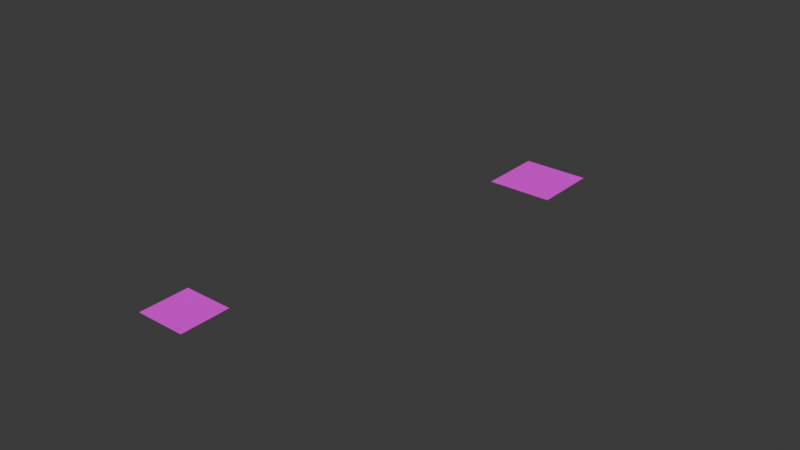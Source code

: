 # Source: MoatGate.blend  (saved by Blender 5.0.118; exported with 4.5.12 LTS)
import bpy
from mathutils import Matrix  # noqa: F401  (used for matrix-valued properties, if any)

bpy.ops.wm.read_factory_settings(use_empty=True)
scene = bpy.context.scene
scene.name = 'Scene'

# ---- collections
col_collection = bpy.data.collections.new('Collection'); scene.collection.children.link(col_collection)

# ---- images (referenced by path relative to the original .blend; pixels are not part of the script)
import os
ASSET_DIR = os.environ.get("B2B_ASSET_DIR", "")  # directory of the original .blend (textures are referenced by path, not embedded)
HERE = os.path.dirname(os.path.abspath(__file__))  # packed textures are extracted next to this script under _unpacked/

def load_image(name, relpath, width, height, colorspace="sRGB"):
    """Load a texture the original file referenced (path relative to the .blend, or extracted next to this script)."""
    p = next((c for c in (os.path.join(HERE, relpath), os.path.join(ASSET_DIR, relpath)) if relpath and os.path.exists(c)), "")
    if p:
        img = bpy.data.images.load(p, check_existing=True)
        img.name = name
    else:  # same state as the original file: an image datablock whose file is absent (Cycles renders it pink)
        img = bpy.data.images.new(name, width, height)
        img.source = "FILE"
        img.filepath = "//" + (relpath or name)
    img.colorspace_settings.name = colorspace
    return img
img_tex_9005800_png = load_image('tex_9005800.png', 'tex_9005800.png', 1024, 1024, 'sRGB')

# ---- materials (node trees are filled in below, after node groups)
mat_material1 = bpy.data.materials.new('Material1')

# ---- material node trees
mat_material1.use_nodes = True; mat_material1.node_tree.nodes.clear()
_N = mat_material1.node_tree.nodes; _L = mat_material1.node_tree.links
n0 = _N.new('ShaderNodeOutputMaterial'); n0.name = 'Material Output'; n0.location = (700, 0)
n1 = _N.new('ShaderNodeBsdfPrincipled'); n1.name = 'Principled BSDF'; n1.location = (300, 0)
n1.inputs[2].default_value = 0.8
n1.inputs[13].default_value = 0.05
n2 = _N.new('ShaderNodeTexImage'); n2.name = 'Image Texture'; n2.location = (-309, -17)
n2.image = img_tex_9005800_png
_L.new(n1.outputs[0], n0.inputs[0])
_L.new(n2.outputs[0], n1.inputs[0])
_L.new(n2.outputs[1], n1.inputs[4])
n0.is_active_output = True

# ---- world
world_world = bpy.data.worlds.new('World'); scene.world = world_world
world_world.use_nodes = True; world_world.node_tree.nodes.clear()
_N = world_world.node_tree.nodes; _L = world_world.node_tree.links
n0 = _N.new('ShaderNodeOutputWorld'); n0.name = 'World Output'; n0.location = (200, 100)
n1 = _N.new('ShaderNodeBackground'); n1.name = 'Background'; n1.location = (-200, 100)
n1.inputs[0].default_value = (0.05088, 0.05088, 0.05088, 1.0)
_L.new(n1.outputs[0], n0.inputs[0])
n0.is_active_output = True
world_world.color = (0.05088, 0.05088, 0.05088)
world_world.sun_shadow_jitter_overblur = 0.0

# ---- meshes
me_meshmesh0_1 = bpy.data.meshes.new('meshMesh0_1')
me_meshmesh0_1.from_pydata([(-2.637, -2.083, -21.94), (-7.774, -2.083, -16.8), (-2.637, -2.083, -16.8), (-7.774, -2.083, -21.94), (0.4434, 5.622, 17.1), (-2.637, 5.622, 17.1), (0.4434, 5.622, 20.18), (-2.637, 5.622, 20.18)], [], [(0, 1, 2), (0, 3, 1), (4, 5, 6), (5, 7, 6)])
_uv = me_meshmesh0_1.uv_layers.new(name='UVMap')
_uv.uv.foreach_set('vector', [0.9668, 0.0332, 0.0, 1.0, 0.0, 0.0332, 0.9668, 0.0332, 0.9668, 1.0, 0.0, 1.0, 0.9668, 0.0332, 0.9668, 1.0, 0.0, 0.0332, 0.9668, 1.0, 0.0, 1.0, 0.0, 0.0332])
me_meshmesh0_1.materials.append(mat_material1)
me_meshmesh0_1.update()

# ---- objects
ob_meshmesh0_1 = bpy.data.objects.new('meshMesh0_1', me_meshmesh0_1)

# ---- transforms, parenting, visibility, modifiers, constraints
ob_meshmesh0_1.location = (0.0, 0.0, 0.0)
ob_meshmesh0_1.rotation_euler = (1.571, 0.0, 0.0)

# ---- collection membership
col_collection.objects.link(ob_meshmesh0_1)

# ---- scene / render settings (as saved in the file)
scene.frame_start = 1; scene.frame_end = 250; scene.frame_set(1)
scene.render.engine = 'BLENDER_EEVEE_NEXT'
scene.render.bake_bias = 0.0
scene.render.bake_samples = 0
scene.cycles.sampling_pattern = 'TABULATED_SOBOL'
scene.eevee.use_volume_custom_range = False
bpy.context.view_layer.update()

# ---- added for rendering (the .blend has no active camera and no usable light): camera, sun
cam_auto = bpy.data.cameras.new('AutoCamera')
cam_auto.lens = 50.0
cam_auto.sensor_width = 36.0
cam_auto.clip_end = 1000.0
ob_auto_camera = bpy.data.objects.new('AutoCamera', cam_auto)
scene.collection.objects.link(ob_auto_camera)
ob_auto_camera.location = (36.6736, -47.5285, 34.0407)
ob_auto_camera.rotation_euler = (1.09748, -7.21219e-08, 0.694738)
scene.camera = ob_auto_camera
light_auto_sun = bpy.data.lights.new('AutoSun', 'SUN')
light_auto_sun.energy = 3.0
light_auto_sun.angle = 0.0523599
ob_auto_sun = bpy.data.objects.new('AutoSun', light_auto_sun)
scene.collection.objects.link(ob_auto_sun)
ob_auto_sun.rotation_euler = (0.872665, 0.174533, 0.523599)
bpy.context.view_layer.update()
